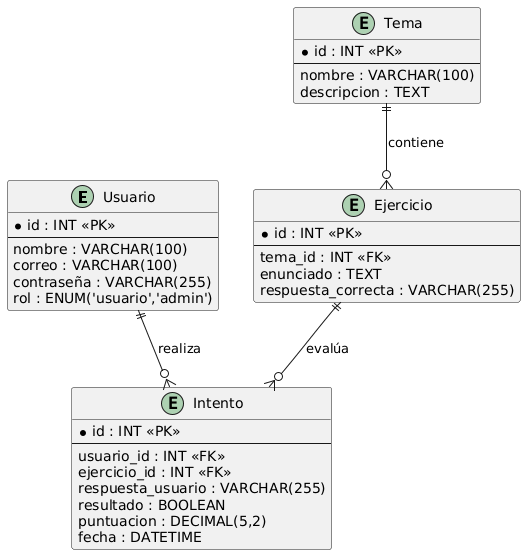

The diagram above was rendered by PlantUML. Its source (embedded in the PNG):
@startuml
entity Usuario {
  * id : INT <<PK>>
  --
  nombre : VARCHAR(100)
  correo : VARCHAR(100)
  contraseña : VARCHAR(255)
  rol : ENUM('usuario','admin')
}

entity Tema {
  * id : INT <<PK>>
  --
  nombre : VARCHAR(100)
  descripcion : TEXT
}

entity Ejercicio {
  * id : INT <<PK>>
  --
  tema_id : INT <<FK>>
  enunciado : TEXT
  respuesta_correcta : VARCHAR(255)
}

entity Intento {
  * id : INT <<PK>>
  --
  usuario_id : INT <<FK>>
  ejercicio_id : INT <<FK>>
  respuesta_usuario : VARCHAR(255)
  resultado : BOOLEAN
  puntuacion : DECIMAL(5,2)
  fecha : DATETIME
}

Usuario ||--o{ Intento : realiza
Ejercicio ||--o{ Intento : evalúa
Tema ||--o{ Ejercicio : contiene
@enduml